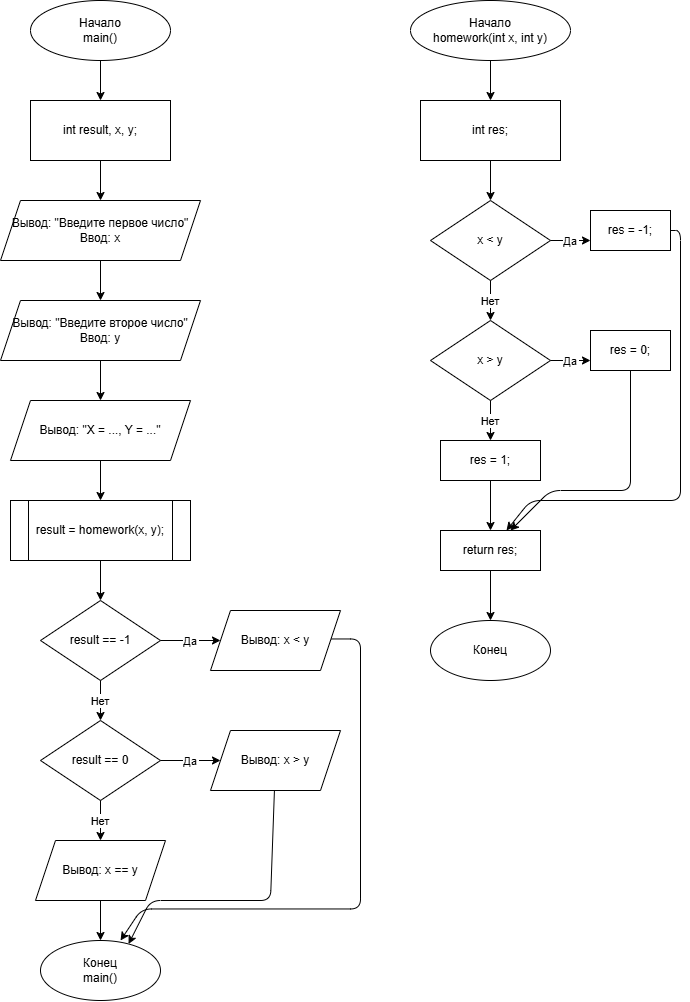

The diagram above was exported from draw.io. Its source (the exported page's mxGraphModel, read from the mxfile embedded in the PNG):
<mxGraphModel dx="2146" dy="1115" grid="1" gridSize="10" guides="1" tooltips="1" connect="1" arrows="1" fold="1" page="1" pageScale="1" pageWidth="827" pageHeight="1169" math="0" shadow="0">
  <root>
    <mxCell id="0" />
    <mxCell id="1" parent="0" />
    <mxCell id="m1" parent="1" style="ellipse;whiteSpace=wrap;html=1;" value="Начало&lt;div&gt;main()&lt;/div&gt;" vertex="1">
      <mxGeometry height="60" width="140" x="160" y="40" as="geometry" />
    </mxCell>
    <mxCell id="m2" parent="1" style="rounded=0;whiteSpace=wrap;html=1;" value="int result, x, y;" vertex="1">
      <mxGeometry height="60" width="140" x="160" y="140" as="geometry" />
    </mxCell>
    <mxCell id="m3" parent="1" style="shape=parallelogram;perimeter=parallelogramPerimeter;whiteSpace=wrap;html=1;fixedSize=1;" value="Вывод: &amp;quot;Введите первое число&amp;quot;&lt;br&gt;Ввод: x" vertex="1">
      <mxGeometry height="60" width="200" x="130" y="240" as="geometry" />
    </mxCell>
    <mxCell id="m4" parent="1" style="shape=parallelogram;perimeter=parallelogramPerimeter;whiteSpace=wrap;html=1;fixedSize=1;" value="Вывод: &amp;quot;Введите второе число&amp;quot;&lt;br&gt;Ввод: y" vertex="1">
      <mxGeometry height="60" width="200" x="130" y="340" as="geometry" />
    </mxCell>
    <mxCell id="m5" parent="1" style="shape=parallelogram;perimeter=parallelogramPerimeter;whiteSpace=wrap;html=1;fixedSize=1;" value="Вывод: &amp;quot;X = ..., Y = ...&amp;quot;" vertex="1">
      <mxGeometry height="60" width="180" x="140" y="440" as="geometry" />
    </mxCell>
    <mxCell id="m6" parent="1" style="shape=process;whiteSpace=wrap;html=1;backgroundBorder=1;" value="result = homework(x, y);" vertex="1">
      <mxGeometry height="60" width="180" x="140" y="540" as="geometry" />
    </mxCell>
    <mxCell id="m7" parent="1" style="rhombus;whiteSpace=wrap;html=1;" value="result == -1" vertex="1">
      <mxGeometry height="80" width="120" x="170" y="640" as="geometry" />
    </mxCell>
    <mxCell id="m8" parent="1" style="shape=parallelogram;perimeter=parallelogramPerimeter;whiteSpace=wrap;html=1;fixedSize=1;" value="Вывод: x &amp;lt; y" vertex="1">
      <mxGeometry height="60" width="130" x="340" y="650" as="geometry" />
    </mxCell>
    <mxCell id="m9" parent="1" style="rhombus;whiteSpace=wrap;html=1;" value="result == 0" vertex="1">
      <mxGeometry height="80" width="120" x="170" y="760" as="geometry" />
    </mxCell>
    <mxCell id="m10" parent="1" style="shape=parallelogram;perimeter=parallelogramPerimeter;whiteSpace=wrap;html=1;fixedSize=1;" value="Вывод: x &amp;gt; y" vertex="1">
      <mxGeometry height="60" width="130" x="340" y="770" as="geometry" />
    </mxCell>
    <mxCell id="m11" parent="1" style="shape=parallelogram;perimeter=parallelogramPerimeter;whiteSpace=wrap;html=1;fixedSize=1;" value="Вывод: x == y" vertex="1">
      <mxGeometry height="60" width="130" x="165" y="880" as="geometry" />
    </mxCell>
    <mxCell id="m12" parent="1" style="ellipse;whiteSpace=wrap;html=1;" value="Конец&lt;div&gt;main()&lt;/div&gt;" vertex="1">
      <mxGeometry height="60" width="120" x="170" y="980" as="geometry" />
    </mxCell>
    <mxCell id="me1" edge="1" parent="1" source="m1" target="m2">
      <mxGeometry relative="1" as="geometry" />
    </mxCell>
    <mxCell id="me2" edge="1" parent="1" source="m2" target="m3">
      <mxGeometry relative="1" as="geometry" />
    </mxCell>
    <mxCell id="me3" edge="1" parent="1" source="m3" target="m4">
      <mxGeometry relative="1" as="geometry" />
    </mxCell>
    <mxCell id="me4" edge="1" parent="1" source="m4" target="m5">
      <mxGeometry relative="1" as="geometry" />
    </mxCell>
    <mxCell id="me5" edge="1" parent="1" source="m5" target="m6">
      <mxGeometry relative="1" as="geometry" />
    </mxCell>
    <mxCell id="me6" edge="1" parent="1" source="m6" target="m7">
      <mxGeometry relative="1" as="geometry" />
    </mxCell>
    <mxCell id="me7" edge="1" parent="1" source="m7" target="m8" value="Да">
      <mxGeometry relative="1" as="geometry" />
    </mxCell>
    <mxCell id="me8" edge="1" parent="1" source="m7" target="m9" value="Нет">
      <mxGeometry relative="1" as="geometry" />
    </mxCell>
    <mxCell id="me9" edge="1" parent="1" source="m9" target="m10" value="Да">
      <mxGeometry relative="1" as="geometry" />
    </mxCell>
    <mxCell id="me10" edge="1" parent="1" source="m9" target="m11" value="Нет">
      <mxGeometry relative="1" as="geometry" />
    </mxCell>
    <mxCell id="me11" edge="1" parent="1" source="m11" target="m12">
      <mxGeometry relative="1" as="geometry" />
    </mxCell>
    <mxCell id="me12" edge="1" parent="1" style="exitX=1;exitY=0.5;exitDx=0;exitDy=0;entryX=0.667;entryY=0;entryDx=0;entryDy=0;entryPerimeter=0;" target="m12">
      <mxGeometry relative="1" x="0.0003" as="geometry">
        <Array as="points">
          <mxPoint x="490" y="678.46" />
          <mxPoint x="490" y="948.46" />
          <mxPoint x="271.03" y="948.46" />
        </Array>
        <mxPoint x="461.03" y="678.46" as="sourcePoint" />
        <mxPoint x="250.00366596101028" y="979.9995010584848" as="targetPoint" />
      </mxGeometry>
    </mxCell>
    <mxCell id="me13" edge="1" parent="1" source="m10" style="entryX=0.734;entryY=0.058;entryDx=0;entryDy=0;entryPerimeter=0;" target="m12">
      <mxGeometry relative="1" x="0.0116" as="geometry">
        <Array as="points">
          <mxPoint x="400" y="940" />
          <mxPoint x="280" y="940" />
        </Array>
      </mxGeometry>
    </mxCell>
    <mxCell id="h1" parent="1" style="ellipse;whiteSpace=wrap;html=1;" value="Начало&lt;div&gt;homework(int x, int y)&lt;/div&gt;" vertex="1">
      <mxGeometry height="60" width="160" x="540" y="40" as="geometry" />
    </mxCell>
    <mxCell id="h2" parent="1" style="rounded=0;whiteSpace=wrap;html=1;" value="int res;" vertex="1">
      <mxGeometry height="60" width="140" x="550" y="140" as="geometry" />
    </mxCell>
    <mxCell id="h3" parent="1" style="rhombus;whiteSpace=wrap;html=1;" value="x &amp;lt; y" vertex="1">
      <mxGeometry height="80" width="120" x="560" y="240" as="geometry" />
    </mxCell>
    <mxCell id="h4" parent="1" style="rounded=0;whiteSpace=wrap;html=1;" value="res = -1;" vertex="1">
      <mxGeometry height="40" width="80" x="720" y="250" as="geometry" />
    </mxCell>
    <mxCell id="h5" parent="1" style="rhombus;whiteSpace=wrap;html=1;" value="x &amp;gt; y" vertex="1">
      <mxGeometry height="80" width="120" x="560" y="360" as="geometry" />
    </mxCell>
    <mxCell id="h6" parent="1" style="rounded=0;whiteSpace=wrap;html=1;" value="res = 0;" vertex="1">
      <mxGeometry height="40" width="80" x="720" y="370" as="geometry" />
    </mxCell>
    <mxCell id="h7" parent="1" style="rounded=0;whiteSpace=wrap;html=1;" value="res = 1;" vertex="1">
      <mxGeometry height="40" width="100" x="570" y="480" as="geometry" />
    </mxCell>
    <mxCell id="h8" parent="1" style="rounded=0;whiteSpace=wrap;html=1;" value="return res;" vertex="1">
      <mxGeometry height="40" width="100" x="570" y="570" as="geometry" />
    </mxCell>
    <mxCell id="h9" parent="1" style="ellipse;whiteSpace=wrap;html=1;" value="Конец" vertex="1">
      <mxGeometry height="60" width="120" x="560" y="660" as="geometry" />
    </mxCell>
    <mxCell id="he1" edge="1" parent="1" source="h1" target="h2">
      <mxGeometry relative="1" as="geometry" />
    </mxCell>
    <mxCell id="he2" edge="1" parent="1" source="h2" target="h3">
      <mxGeometry relative="1" as="geometry" />
    </mxCell>
    <mxCell id="he3" edge="1" parent="1" source="h3" style="exitX=1;exitY=0.5;exitDx=0;exitDy=0;entryX=0;entryY=0.75;entryDx=0;entryDy=0;" target="h4" value="Да">
      <mxGeometry relative="1" as="geometry" />
    </mxCell>
    <mxCell id="he4" edge="1" parent="1" source="h3" target="h5" value="Нет">
      <mxGeometry relative="1" as="geometry" />
    </mxCell>
    <mxCell id="he5" edge="1" parent="1" source="h5" style="exitX=1;exitY=0.5;exitDx=0;exitDy=0;entryX=0;entryY=0.75;entryDx=0;entryDy=0;" target="h6" value="Да">
      <mxGeometry relative="1" as="geometry" />
    </mxCell>
    <mxCell id="he6" edge="1" parent="1" source="h5" target="h7" value="Нет">
      <mxGeometry relative="1" as="geometry" />
    </mxCell>
    <mxCell id="he7" edge="1" parent="1" source="h7" target="h8">
      <mxGeometry relative="1" as="geometry" />
    </mxCell>
    <mxCell id="he8" edge="1" parent="1" source="h8" target="h9">
      <mxGeometry relative="1" as="geometry" />
    </mxCell>
    <mxCell id="he9" edge="1" parent="1" source="h4" style="exitX=1;exitY=0.5;exitDx=0;exitDy=0;" target="h8">
      <mxGeometry relative="1" x="-0.0929" as="geometry">
        <Array as="points">
          <mxPoint x="810" y="270" />
          <mxPoint x="810" y="540" />
          <mxPoint x="660" y="540" />
        </Array>
      </mxGeometry>
    </mxCell>
    <mxCell id="he10" edge="1" parent="1" source="h6" target="h8">
      <mxGeometry relative="1" x="-0.1347" as="geometry">
        <Array as="points">
          <mxPoint x="760" y="530" />
          <mxPoint x="680" y="530" />
        </Array>
      </mxGeometry>
    </mxCell>
  </root>
</mxGraphModel>